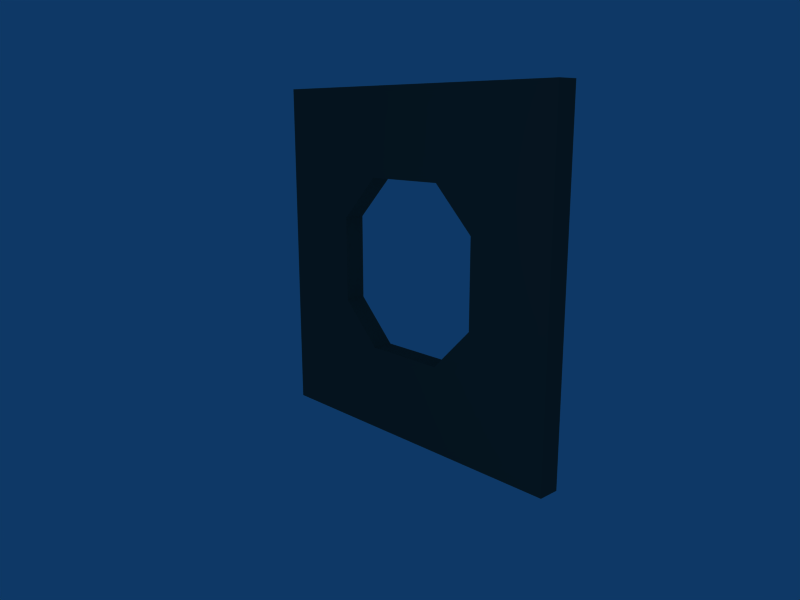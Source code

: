# Source: alcantarilla_pared13.blend  (saved by Blender 2.45.0; exported with 4.5.12 LTS)
import bpy
from mathutils import Matrix  # noqa: F401  (used for matrix-valued properties, if any)

bpy.ops.wm.read_factory_settings(use_empty=True)
scene = bpy.context.scene
scene.name = 'Scene'

# ---- collections
col_collection_1 = bpy.data.collections.new('Collection 1'); scene.collection.children.link(col_collection_1)

# ---- materials (node trees are filled in below, after node groups)
mat_material = bpy.data.materials.new('Material')
mat_material.alpha_threshold = 0.0
mat_material.diffuse_color = (0.2892, 0.3301, 0.29, 1.0)
mat_material.roughness = 0.5
mat_material.line_color = (0.0, 0.0, 0.0, 1.0)

# ---- material node trees

# ---- world
world_world = bpy.data.worlds.new('World'); scene.world = world_world
world_world.color = (0.05656, 0.2208, 0.4)
world_world.use_sun_shadow = False
world_world.sun_shadow_jitter_overblur = 0.0
world_world.cycles.sampling_method = 'MANUAL'
world_world.cycles.sample_map_resolution = 256

# ---- cameras
cam_camera = bpy.data.cameras.new('Camera')
cam_camera.passepartout_alpha = 0.2
cam_camera.clip_end = 100.0
cam_camera.lens = 35.0
cam_camera.ortho_scale = 7.314
cam_camera.show_passepartout = False
cam_camera.show_safe_areas = True
cam_camera.dof.focus_distance = 0.0
cam_camera.dof.aperture_fstop = 128.0

# ---- lights
light_spot = bpy.data.lights.new('Spot', 'POINT')
light_spot.transmission_factor = 0.0
light_spot.cutoff_distance = 30.0
light_spot.energy = 100.0
light_spot.shadow_buffer_clip_start = 1.001
light_spot.shadow_soft_size = 1.0
light_spot.shadow_maximum_resolution = 0.006
light_spot.use_absolute_resolution = True
light_spot.cycles.use_multiple_importance_sampling = False

# ---- meshes
me_cube = bpy.data.meshes.new('Cube')
me_cube.from_pydata([(-1.0, 1.788e-07, -4.0), (-1.0, 0.5, -4.0), (-1.0, 3.576e-07, -2.0), (-1.0, 0.5, -2.0), (-2.0, 0.5, -1.0), (-2.0, 1.311e-06, -1.0), (-2.0, 0.5, -4.0), (-2.0, 1.132e-06, -4.0), (-4.0, 3.04e-06, -4.0), (-4.0, 0.5, -4.0), (-4.0, 3.219e-06, -1.0), (-4.0, 0.5, -1.0), (-4.0, 0.5, 1.0), (-4.0, 3.219e-06, 1.0), (-2.0, 1.311e-06, 1.0), (-2.0, 0.5, 1.0), (-1.0, 0.5, 2.0), (-1.0, 1.311e-06, 2.0), (-4.0, 3.219e-06, 2.0), (-4.0, 0.5, 2.0), (-4.0, 0.5, 4.0), (-4.0, 3.219e-06, 4.0), (-1.0, 1.311e-06, 4.0), (-1.0, 0.5, 4.0), (1.0, 0.5, 4.0), (1.0, -5.96e-07, 4.0), (1.0, -5.96e-07, 2.0), (1.0, 0.5, 2.0), (2.0, 0.5, 1.0), (2.0, -1.55e-06, 1.0), (2.0, -1.55e-06, 4.0), (2.0, 0.5, 4.0), (4.0, 0.5, 4.0), (4.0, -2.503e-06, 4.0), (4.0, -2.503e-06, 1.0), (4.0, 0.5, 1.0), (4.0, 0.5, -1.0), (4.0, -2.503e-06, -1.0), (2.0, -1.55e-06, -1.0), (2.0, 0.5, -1.0), (1.0, 0.5, -2.0), (1.0, -1.55e-06, -2.0), (4.0, -2.503e-06, -2.0), (4.0, 0.5, -2.0), (4.0, 0.5, -4.0), (4.0, -2.503e-06, -4.0), (1.0, -1.55e-06, -4.0), (1.0, 0.5, -4.0)], [], [(0, 1, 47, 46), (40, 3, 2, 41), (47, 40, 41, 46), (2, 0, 46, 41), (40, 47, 1, 3), (2, 3, 4, 5), (3, 1, 6, 4), (0, 2, 5, 7), (1, 0, 7, 6), (6, 7, 8, 9), (7, 5, 10, 8), (4, 6, 9, 11), (8, 10, 11, 9), (11, 10, 13, 12), (4, 11, 12, 15), (10, 5, 14, 13), (5, 4, 15, 14), (14, 15, 16, 17), (13, 14, 17, 18), (15, 12, 19, 16), (12, 13, 18, 19), (19, 18, 21, 20), (16, 19, 20, 23), (18, 17, 22, 21), (22, 23, 20, 21), (23, 22, 25, 24), (22, 17, 26, 25), (16, 23, 24, 27), (17, 16, 27, 26), (26, 27, 28, 29), (27, 24, 31, 28), (25, 26, 29, 30), (24, 25, 30, 31), (31, 30, 33, 32), (30, 29, 34, 33), (28, 31, 32, 35), (34, 35, 32, 33), (35, 34, 37, 36), (28, 35, 36, 39), (34, 29, 38, 37), (29, 28, 39, 38), (38, 39, 40, 41), (37, 38, 41, 42), (39, 36, 43, 40), (36, 37, 42, 43), (43, 42, 45, 44), (40, 43, 44, 47), (42, 41, 46, 45), (46, 47, 44, 45)])
me_cube.materials.append(mat_material)
me_cube.use_remesh_preserve_volume = False
me_cube.use_remesh_preserve_attributes = False
me_cube.use_mirror_vertex_groups = False
me_cube.update()

# ---- objects
ob_cube = bpy.data.objects.new('Cube', me_cube)
ob_lamp = bpy.data.objects.new('Lamp', light_spot)
ob_camera = bpy.data.objects.new('Camera', cam_camera)

# ---- transforms, parenting, visibility, modifiers, constraints
ob_cube.location = (0.0, 0.0, 4.0)
ob_cube.lock_rotations_4d = False
ob_cube.empty_display_type = 'ARROWS'
ob_cube.color = (0.0, 0.0, 0.0, 1.0)
ob_cube.lineart.crease_threshold = 0.0
ob_lamp.location = (8.076, -9.995, 5.904)
ob_lamp.rotation_euler = (0.6503, 0.05522, 1.866)
ob_lamp.lock_rotations_4d = False
ob_lamp.empty_display_type = 'ARROWS'
ob_lamp.color = (0.0, 0.0, 0.0, 0.0)
ob_lamp.lineart.crease_threshold = 0.0
ob_camera.location = (12.48, -11.51, 7.344)
ob_camera.rotation_euler = (1.339, 0.001715, 0.8297)
ob_camera.lock_rotations_4d = False
ob_camera.empty_display_type = 'ARROWS'
ob_camera.color = (0.0, 0.0, 0.0, 0.0)
ob_camera.display_type = 'WIRE'
ob_camera.lineart.crease_threshold = 0.0

# ---- collection membership
col_collection_1.objects.link(ob_cube)
col_collection_1.objects.link(ob_lamp)
col_collection_1.objects.link(ob_camera)

# ---- scene / render settings (as saved in the file)
scene.camera = ob_camera
scene.frame_start = 1; scene.frame_end = 250; scene.frame_set(1)
scene.render.engine = 'BLENDER_EEVEE_NEXT'
scene.render.image_settings.file_format = 'JPEG'
scene.render.image_settings.color_mode = 'RGB'
scene.render.image_settings.compression = 90
scene.render.resolution_x = 800
scene.render.resolution_y = 600
scene.render.pixel_aspect_x = 100.0
scene.render.pixel_aspect_y = 100.0
scene.render.fps = 25
scene.render.dither_intensity = 0.0
scene.render.use_compositing = False
scene.render.use_sequencer = False
scene.render.bake_margin = 2
scene.render.bake_bias = 0.0
scene.render.use_stamp_time = False
scene.render.use_stamp_date = False
scene.render.use_stamp_frame = False
scene.render.use_stamp_camera = False
scene.render.use_stamp_scene = False
scene.render.use_stamp_filename = False
scene.render.use_stamp_render_time = False
scene.render.stamp_font_size = 0
scene.cycles.use_denoising = False
scene.cycles.samples = 10
scene.cycles.sampling_pattern = 'TABULATED_SOBOL'
scene.cycles.light_sampling_threshold = 0.0
scene.cycles.use_adaptive_sampling = False
scene.cycles.use_light_tree = False
scene.cycles.blur_glossy = 0.0
scene.cycles.volume_bounces = 1
scene.cycles.pixel_filter_type = 'GAUSSIAN'
scene.cycles.sample_clamp_indirect = 0.0
scene.view_settings.view_transform = 'Raw'
bpy.context.view_layer.update()
